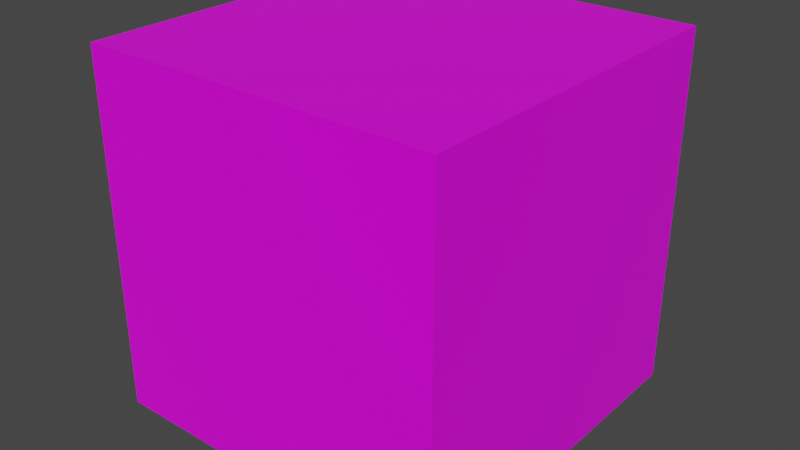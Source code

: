 # Source: box.blend  (saved by Blender 2.92.15; exported with 4.5.12 LTS)
import bpy
from mathutils import Matrix  # noqa: F401  (used for matrix-valued properties, if any)

bpy.ops.wm.read_factory_settings(use_empty=True)
scene = bpy.context.scene
scene.name = 'Scene'

# ---- collections
col_collection = bpy.data.collections.new('Collection'); scene.collection.children.link(col_collection)

# ---- images (referenced by path relative to the original .blend; pixels are not part of the script)
import os
ASSET_DIR = os.environ.get("B2B_ASSET_DIR", "")  # directory of the original .blend (textures are referenced by path, not embedded)
HERE = os.path.dirname(os.path.abspath(__file__))  # packed textures are extracted next to this script under _unpacked/

def load_image(name, relpath, width, height, colorspace="sRGB"):
    """Load a texture the original file referenced (path relative to the .blend, or extracted next to this script)."""
    p = next((c for c in (os.path.join(HERE, relpath), os.path.join(ASSET_DIR, relpath)) if relpath and os.path.exists(c)), "")
    if p:
        img = bpy.data.images.load(p, check_existing=True)
        img.name = name
    else:  # same state as the original file: an image datablock whose file is absent (Cycles renders it pink)
        img = bpy.data.images.new(name, width, height)
        img.source = "FILE"
        img.filepath = "//" + (relpath or name)
    img.colorspace_settings.name = colorspace
    return img
img_box_texture_png = load_image('box texture.png', 'box texture.png', 1024, 1024, 'sRGB')

# ---- materials (node trees are filled in below, after node groups)
mat_material = bpy.data.materials.new('Material')
mat_material.alpha_threshold = 0.0
mat_material.use_transparent_shadow = False
mat_material.line_color = (0.0, 0.0, 0.0, 1.0)

# ---- material node trees
mat_material.use_nodes = True; mat_material.node_tree.nodes.clear()
_N = mat_material.node_tree.nodes; _L = mat_material.node_tree.links
n0 = _N.new('ShaderNodeOutputMaterial'); n0.name = 'Material Output'; n0.location = (300, 300)
n1 = _N.new('ShaderNodeBsdfPrincipled'); n1.name = 'Principled BSDF'; n1.location = (10, 300)
n1.distribution = 'GGX'
n1.subsurface_method = 'BURLEY'
n1.inputs[2].default_value = 0.4
n1.inputs[3].default_value = 1.45
n1.inputs[27].default_value = (0.0, 0.0, 0.0, 1.0)
n1.inputs[28].default_value = 1.0
n2 = _N.new('ShaderNodeTexImage'); n2.name = 'Image Texture'; n2.location = (-295, 179)
n2.image = img_box_texture_png
_L.new(n1.outputs[0], n0.inputs[0])
_L.new(n2.outputs[0], n1.inputs[0])
n0.is_active_output = True

# ---- world
world_world = bpy.data.worlds.new('World'); scene.world = world_world
world_world.use_nodes = True; world_world.node_tree.nodes.clear()
_N = world_world.node_tree.nodes; _L = world_world.node_tree.links
n0 = _N.new('ShaderNodeOutputWorld'); n0.name = 'World Output'; n0.location = (300, 300)
n1 = _N.new('ShaderNodeBackground'); n1.name = 'Background'; n1.location = (10, 300)
n1.inputs[0].default_value = (0.05088, 0.05088, 0.05088, 1.0)
_L.new(n1.outputs[0], n0.inputs[0])
n0.is_active_output = True
world_world.color = (0.05088, 0.05088, 0.05088)
world_world.use_sun_shadow = False
world_world.sun_shadow_jitter_overblur = 0.0

# ---- meshes
me_cube = bpy.data.meshes.new('Cube')
me_cube.from_pydata([(1.0, 1.0, 1.0), (1.0, 1.0, -1.0), (1.0, -1.0, 1.0), (1.0, -1.0, -1.0), (-1.0, 1.0, 1.0), (-1.0, 1.0, -1.0), (-1.0, -1.0, 1.0), (-1.0, -1.0, -1.0)], [], [(0, 4, 6, 2), (3, 2, 6, 7), (7, 6, 4, 5), (5, 1, 3, 7), (1, 0, 2, 3), (5, 4, 0, 1)])
_uv = me_cube.uv_layers.new(name='UVMap')
_uv.uv.foreach_set('vector', [0.625, 0.5, 0.875, 0.5, 0.875, 0.75, 0.625, 0.75, 0.375, 0.75, 0.625, 0.75, 0.625, 1.0, 0.375, 1.0, 0.375, 0.0, 0.625, 0.0, 0.625, 0.25, 0.375, 0.25, 0.125, 0.5, 0.375, 0.5, 0.375, 0.75, 0.125, 0.75, 0.375, 0.5, 0.625, 0.5, 0.625, 0.75, 0.375, 0.75, 0.375, 0.25, 0.625, 0.25, 0.625, 0.5, 0.375, 0.5])
me_cube.materials.append(mat_material)
me_cube.use_remesh_preserve_volume = False
me_cube.use_remesh_preserve_attributes = False
me_cube.use_mirror_vertex_groups = False
me_cube.update()

# ---- objects
ob_cube = bpy.data.objects.new('Cube', me_cube)

# ---- transforms, parenting, visibility, modifiers, constraints
ob_cube.location = (0.0, 0.0, 0.0)
ob_cube.lock_rotations_4d = False
ob_cube.empty_display_type = 'ARROWS'
ob_cube.lineart.crease_threshold = 0.0

# ---- collection membership
col_collection.objects.link(ob_cube)

# ---- scene / render settings (as saved in the file)
scene.frame_start = 1; scene.frame_end = 250; scene.frame_set(1)
scene.render.engine = 'BLENDER_EEVEE_NEXT'
scene.cycles.use_denoising = False
scene.cycles.samples = 128
scene.cycles.sampling_pattern = 'TABULATED_SOBOL'
scene.cycles.use_adaptive_sampling = False
scene.cycles.use_light_tree = False
scene.view_settings.view_transform = 'Filmic'
bpy.context.view_layer.update()

# ---- added for rendering (the .blend has no active camera and no usable light): camera, sun
cam_auto = bpy.data.cameras.new('AutoCamera')
cam_auto.lens = 50.0
cam_auto.sensor_width = 36.0
cam_auto.clip_end = 1000.0
ob_auto_camera = bpy.data.objects.new('AutoCamera', cam_auto)
scene.collection.objects.link(ob_auto_camera)
ob_auto_camera.location = (3.20507, -3.84609, 2.56406)
ob_auto_camera.rotation_euler = (1.09748, -7.21219e-08, 0.694738)
scene.camera = ob_auto_camera
light_auto_sun = bpy.data.lights.new('AutoSun', 'SUN')
light_auto_sun.energy = 3.0
light_auto_sun.angle = 0.0523599
ob_auto_sun = bpy.data.objects.new('AutoSun', light_auto_sun)
scene.collection.objects.link(ob_auto_sun)
ob_auto_sun.rotation_euler = (0.872665, 0.174533, 0.523599)
bpy.context.view_layer.update()
